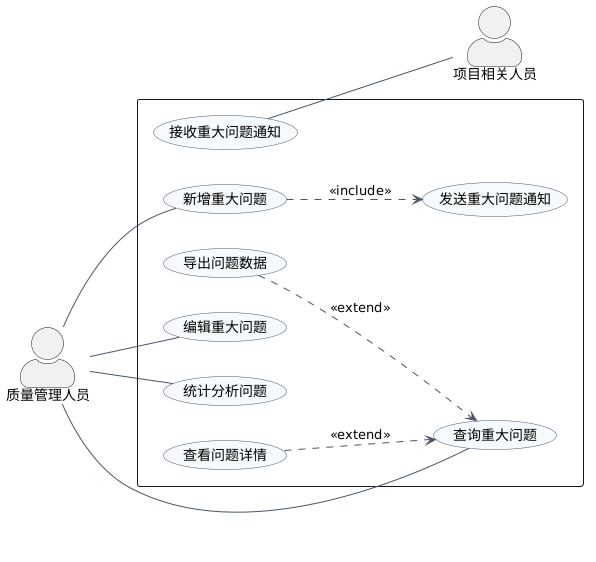

The diagram above was rendered by PlantUML. Its source (embedded in the PNG):
@startuml
left to right direction
skinparam shadowing false
skinparam actorStyle awesome
skinparam packageStyle rectangle
skinparam usecase {
  BorderColor #4A5568
  BackgroundColor #F7FAFC
  ArrowColor #4A5568
}
actor "质量管理人员" as Manager
actor "项目相关人员" as Member
rectangle {
  usecase "查询重大问题" as UC_Query
  usecase "查看问题详情" as UC_View
  usecase "新增重大问题" as UC_Add
  usecase "编辑重大问题" as UC_Edit
  usecase "导出问题数据" as UC_Export
  usecase "统计分析问题" as UC_Stats
  usecase "发送重大问题通知" as UC_SendMessage
  usecase "接收重大问题通知" as UC_RecvMessage
}
Manager -- UC_Query
Manager -- UC_Stats
Manager -- UC_Add
Manager -- UC_Edit
UC_RecvMessage -- Member

UC_View ..> UC_Query : <<extend>>
UC_Export ..> UC_Query : <<extend>>
UC_Add ..> UC_SendMessage : <<include>>
@enduml